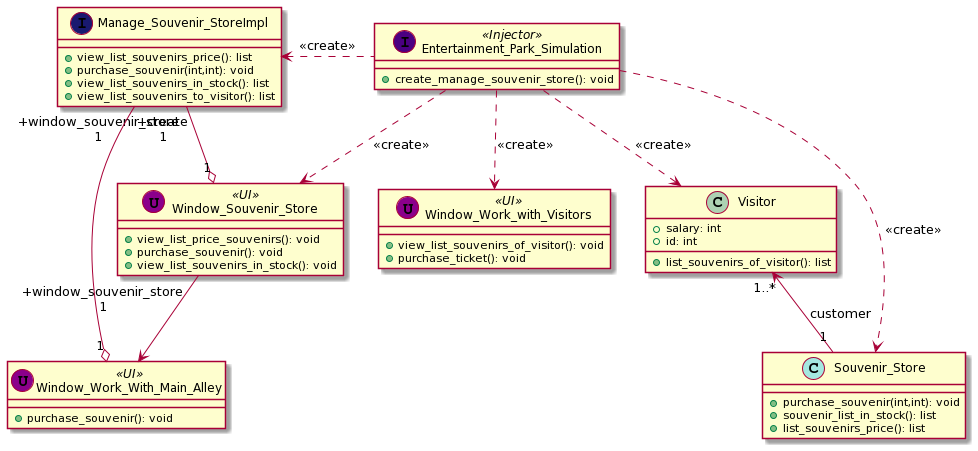

The diagram above was rendered by PlantUML. Its source (embedded in the PNG):
@startuml
Entertainment_Park_Simulation .left.> Manage_Souvenir_StoreImpl: <<create>>
Entertainment_Park_Simulation ..> Window_Souvenir_Store: <<create>>
Entertainment_Park_Simulation ..> Window_Work_with_Visitors: <<create>>
Entertainment_Park_Simulation ..> Visitor: <<create>>
Entertainment_Park_Simulation .> Souvenir_Store: <<create>>
Window_Souvenir_Store " +window_souvenir_store\n 1" --> Window_Work_With_Main_Alley
Manage_Souvenir_StoreImpl " +window_souvenir_store\n 1" --o "1" Window_Souvenir_Store
Manage_Souvenir_StoreImpl " +create\n 1" --o "1" Window_Work_With_Main_Alley
Visitor "1..*" <-- "1" Souvenir_Store: customer

class Entertainment_Park_Simulation << (I,Indigo) Injector >> {
    +create_manage_souvenir_store(): void
}

class Window_Souvenir_Store << (U,DarkMagenta) UI>> {
    + view_list_price_souvenirs(): void
    + purchase_souvenir(): void
    + view_list_souvenirs_in_stock(): void
}

class Manage_Souvenir_StoreImpl << (I,MidnightBlue) >> {
    + view_list_souvenirs_price(): list
    + purchase_souvenir(int,int): void
    + view_list_souvenirs_in_stock(): list
    + view_list_souvenirs_to_visitor(): list
}

class Window_Work_with_Visitors << (U,DarkMagenta) UI>> {
    + view_list_souvenirs_of_visitor(): void
    + purchase_ticket(): void
}

class Visitor {
    + salary: int
    + id: int
    + list_souvenirs_of_visitor(): list
}

class Souvenir_Store << (C,#a4e8e0) >> {
    + purchase_souvenir(int,int): void
    + souvenir_list_in_stock(): list
    + list_souvenirs_price(): list
}

class Window_Work_With_Main_Alley << (U,DarkMagenta) UI>> {
    + purchase_souvenir(): void
}
@enduml